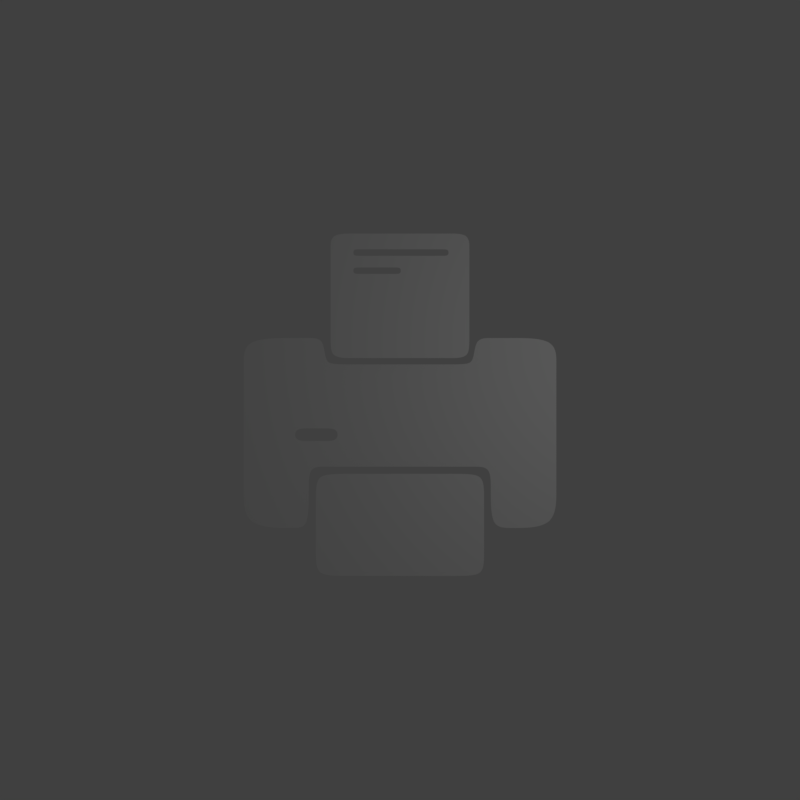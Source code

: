 # Source: printer.blend  (saved by Blender 2.79.0; exported with 4.5.12 LTS)
import bpy
from mathutils import Matrix  # noqa: F401  (used for matrix-valued properties, if any)

bpy.ops.wm.read_factory_settings(use_empty=True)
scene = bpy.context.scene
scene.name = 'Scene'

# ---- collections
col_collection_1 = bpy.data.collections.new('Collection 1'); scene.collection.children.link(col_collection_1)

# ---- materials (node trees are filled in below, after node groups)
mat_material = bpy.data.materials.new('Material')
mat_material.alpha_threshold = 0.0
mat_material.use_transparent_shadow = False
mat_material.roughness = 0.5
mat_material.line_color = (0.0, 0.0, 0.0, 1.0)

# ---- material node trees

# ---- world
world_world = bpy.data.worlds.new('World'); scene.world = world_world
world_world.color = (0.05088, 0.05088, 0.05088)
world_world.use_sun_shadow = False
world_world.sun_shadow_jitter_overblur = 0.0
world_world.cycles.sampling_method = 'MANUAL'

# ---- cameras
cam_camera = bpy.data.cameras.new('Camera')
cam_camera.clip_end = 100.0
cam_camera.lens = 35.0
cam_camera.sensor_width = 32.0
cam_camera.sensor_height = 18.0
cam_camera.ortho_scale = 7.314
cam_camera.dof.focus_distance = 0.0
cam_camera.dof.aperture_fstop = 128.0

# ---- lights
light_lamp = bpy.data.lights.new('Lamp', 'POINT')
light_lamp.transmission_factor = 0.0
light_lamp.cutoff_distance = 30.0
light_lamp.energy = 100.0
light_lamp.shadow_buffer_clip_start = 1.001
light_lamp.shadow_soft_size = 0.1
light_lamp.shadow_maximum_resolution = 0.006
light_lamp.use_absolute_resolution = True

# ---- meshes
me_plane_002 = bpy.data.meshes.new('Plane.002')
me_plane_002.from_pydata([(-1.0, -1.0, 0.0), (1.0, -1.0, 0.0), (-1.0, 1.0, 0.0), (1.0, 1.0, 0.0), (-0.6746, -1.0, 0.0), (-0.6746, 1.0, 0.0), (0.7024, -1.0, 0.0), (0.7024, 1.0, 0.0), (-1.0, 0.7471, 0.0), (1.0, 0.7471, 0.0), (-0.6746, 0.7471, 0.0), (0.7024, 0.7471, 0.0), (-1.0, -0.7266, 0.0), (1.0, -0.7266, 0.0), (-0.6746, -0.7266, 0.0), (0.7024, -0.7266, 0.0), (1.0, 0.6768, 0.0), (-0.6746, 0.6426, 0.0), (0.7024, 0.6426, 0.0), (-1.0, 0.6768, 0.0), (-1.0, 0.4552, 0.0), (1.0, 0.4552, 0.0), (-0.6746, 0.4552, 0.0), (0.7024, 0.4552, 0.0), (-1.0, 0.3887, 0.0), (1.0, 0.3887, 0.0), (-0.6746, 0.3524, 0.0), (0.7024, 0.3887, 0.0), (0.01389, 1.0, 0.0), (0.01389, -1.0, 0.0), (0.01389, 0.7471, 0.0), (0.01389, -0.7266, 0.0), (0.01389, 0.6426, 0.0), (0.01389, 0.4552, 0.0), (0.01389, 0.3524, 0.0), (-0.6051, 1.0, 0.0), (-0.6051, 0.7471, 0.0), (-0.6051, -0.7266, 0.0), (-0.6051, 0.6426, 0.0), (-0.6051, 0.4552, 0.0), (-0.6051, 0.3524, 0.0), (-0.6051, -1.0, 0.0), (0.6262, -1.0, 0.0), (0.6262, 1.0, 0.0), (0.6262, 0.7471, 0.0), (0.6262, -0.7266, 0.0), (0.6262, 0.6426, 0.0), (0.6262, 0.4552, 0.0), (0.6262, 0.3887, 0.0), (-0.05267, -1.0, 0.0), (-0.05267, 1.0, 0.0), (-0.05267, 0.7471, 0.0), (-0.05267, -0.7266, 0.0), (-0.05267, 0.6426, 0.0), (-0.05267, 0.4552, 0.0), (-0.05267, 0.3524, 0.0)], [], [(11, 9, 3, 7), (8, 10, 5, 2), (44, 11, 7, 43), (19, 17, 10, 8), (18, 16, 9, 11), (6, 1, 13, 15), (0, 4, 14, 12), (42, 6, 15, 45), (23, 21, 16, 18), (20, 22, 17, 19), (47, 23, 18, 46), (48, 27, 23, 47), (24, 26, 22, 20), (27, 25, 21, 23), (15, 13, 25, 27), (12, 14, 26, 24), (45, 15, 27, 48), (52, 31, 34, 55), (54, 33, 32, 53), (49, 29, 31, 52), (51, 30, 28, 50), (10, 36, 35, 5), (4, 41, 37, 14), (22, 39, 38, 17), (14, 37, 40, 26), (31, 45, 48, 34), (34, 48, 47, 33), (33, 47, 46, 32), (29, 42, 45, 31), (30, 44, 43, 28), (36, 51, 50, 35), (41, 49, 52, 37), (39, 54, 53, 38), (37, 52, 55, 40)])
me_plane_002.materials.append(mat_material)
me_plane_002.use_remesh_preserve_volume = False
me_plane_002.use_remesh_preserve_attributes = False
me_plane_002.use_mirror_vertex_groups = False
me_plane_002.update()
me_plane_001 = bpy.data.meshes.new('Plane.001')
me_plane_001.from_pydata([(-1.0, -1.0, 0.0), (1.0, -1.0, 0.0), (-1.0, 1.0, 0.0), (1.0, 1.0, 0.0), (-0.6746, -1.0, 0.0), (-0.6746, 1.0, 0.0), (0.7024, -1.0, 0.0), (0.7024, 1.0, 0.0), (-1.0, 0.5752, 0.0), (1.0, 0.5752, 0.0), (-0.6746, 0.5752, 0.0), (0.7024, 0.5752, 0.0), (-1.0, -0.5865, 0.0), (1.0, -0.5865, 0.0), (-0.6746, -0.5865, 0.0), (0.7024, -0.5865, 0.0)], [], [(11, 9, 3, 7), (8, 10, 5, 2), (10, 11, 7, 5), (14, 15, 11, 10), (12, 14, 10, 8), (15, 13, 9, 11), (6, 1, 13, 15), (0, 4, 14, 12), (4, 6, 15, 14)])
me_plane_001.materials.append(mat_material)
me_plane_001.use_remesh_preserve_volume = False
me_plane_001.use_remesh_preserve_attributes = False
me_plane_001.use_mirror_vertex_groups = False
me_plane_001.update()
me_plane = bpy.data.meshes.new('Plane')
me_plane.from_pydata([(-1.0, -1.0, 0.0), (1.0, -1.0, 0.0), (-1.0, 1.0, 0.0), (1.0, 1.0, 0.0), (-0.6746, -1.0, 0.0), (-0.6746, 1.0, 0.0), (0.7024, -1.0, 0.0), (0.7024, 1.0, 0.0), (-1.0, 0.5752, 0.0), (1.0, 0.5752, 0.0), (-0.6746, 0.5752, 0.0), (0.7024, 0.5752, 0.0), (-1.0, -0.5865, 0.0), (1.0, -0.5865, 0.0), (-0.6746, -0.5865, 0.0), (0.7024, -0.5865, 0.0), (0.5807, 1.0, 0.0), (0.5807, -1.0, 0.0), (0.5807, 0.5752, 0.0), (0.5807, -0.5865, 0.0), (1.0, -0.3551, 0.0), (-0.6746, -0.3551, 0.0), (0.7024, -0.3551, 0.0), (-1.0, -0.3551, 0.0), (0.5807, -0.3551, 0.0), (-0.5834, 1.0, 0.0), (-0.5834, 0.5752, 0.0), (-0.5834, -0.5865, 0.0), (-0.5834, -1.0, 0.0), (-0.5834, -0.3551, 0.0), (0.4757, 1.0, 0.0), (0.4757, 0.5752, 0.0), (0.4757, -0.3551, 0.0), (-0.4827, 1.0, 0.0), (-0.4827, 0.5752, 0.0), (-0.4827, -0.3551, 0.0), (1.0, 0.7226, 0.0), (-0.6746, 0.7226, 0.0), (0.7024, 0.7226, 0.0), (-1.0, 0.7226, 0.0), (0.5807, 0.7226, 0.0), (-0.5834, 0.7226, 0.0), (0.4757, 0.7226, 0.0), (-0.4827, 0.7226, 0.0), (-0.3958, 0.5752, 0.0), (-0.3958, -0.3551, 0.0), (-0.3958, 0.7226, 0.0), (0.3917, 0.5752, 0.0), (0.3917, -0.3551, 0.0), (0.3917, 0.7226, 0.0), (1.0, -0.08402, 0.0), (-0.6746, -0.08402, 0.0), (0.7024, -0.08402, 0.0), (0.5807, -0.08402, 0.0), (-1.0, -0.08402, 0.0), (-0.5834, -0.08402, 0.0), (0.4757, -0.08402, 0.0), (-0.4827, -0.08402, 0.0), (-0.3958, -0.08402, 0.0), (0.3917, -0.08402, 0.0), (1.0, 0.04843, 0.0), (-0.6746, 0.04843, 0.0), (0.7024, 0.04843, 0.0), (0.5807, 0.04843, 0.0), (-0.5834, 0.04843, 0.0), (0.4757, 0.04843, 0.0), (-0.4827, 0.04843, 0.0), (-0.3958, 0.04843, 0.0), (0.3917, 0.04843, 0.0), (-1.0, 0.04843, 0.0)], [], [(38, 36, 3, 7), (39, 37, 5, 2), (40, 38, 7, 16), (63, 62, 11, 18), (69, 61, 10, 8), (62, 60, 9, 11), (6, 1, 13, 15), (0, 4, 14, 12), (17, 6, 15, 19), (65, 63, 18, 31), (42, 40, 16, 30), (15, 13, 20, 22), (12, 14, 21, 23), (19, 15, 22, 24), (14, 27, 29, 21), (37, 41, 25, 5), (61, 64, 26, 10), (4, 28, 27, 14), (34, 44, 46, 43), (68, 65, 31, 47), (64, 66, 34, 26), (41, 43, 33, 25), (26, 34, 43, 41), (47, 31, 42, 49), (10, 26, 41, 37), (31, 18, 40, 42), (18, 11, 38, 40), (8, 10, 37, 39), (11, 9, 36, 38), (66, 67, 44, 34), (44, 47, 49, 46), (67, 68, 47, 44), (45, 48, 59, 58), (35, 45, 58, 57), (29, 35, 57, 55), (48, 32, 56, 59), (21, 29, 55, 51), (32, 24, 53, 56), (22, 20, 50, 52), (23, 21, 51, 54), (24, 22, 52, 53), (58, 59, 68, 67), (59, 56, 65, 68), (56, 53, 63, 65), (52, 50, 60, 62), (54, 51, 61, 69), (53, 52, 62, 63)])
me_plane.materials.append(mat_material)
me_plane.use_remesh_preserve_volume = False
me_plane.use_remesh_preserve_attributes = False
me_plane.use_mirror_vertex_groups = False
me_plane.update()

# ---- objects
ob_plane_002 = bpy.data.objects.new('Plane.002', me_plane_002)
ob_plane_001 = bpy.data.objects.new('Plane.001', me_plane_001)
ob_plane = bpy.data.objects.new('Plane', me_plane)
ob_lamp = bpy.data.objects.new('Lamp', light_lamp)
ob_camera = bpy.data.objects.new('Camera', cam_camera)

# ---- transforms, parenting, visibility, modifiers, constraints
ob_plane_002.location = (0.0, 1.772, 0.1071)
ob_plane_002.scale = (1.18, 1.059, 1.18)
ob_plane_002.lineart.crease_threshold = 0.0
_m = ob_plane_002.modifiers.new('Subsurf', 'SUBSURF')
_m.uv_smooth = 'PRESERVE_CORNERS'
_m.levels = 4
_m.render_levels = 4
_m.show_only_control_edges = False
ob_plane_001.location = (0.0, -2.124, 0.1071)
ob_plane_001.scale = (1.43, 0.8689, 1.43)
ob_plane_001.lineart.crease_threshold = 0.0
_m = ob_plane_001.modifiers.new('Subsurf', 'SUBSURF')
_m.uv_smooth = 'PRESERVE_CORNERS'
_m.levels = 4
_m.render_levels = 4
_m.show_only_control_edges = False
ob_plane.location = (0.0, -0.5663, -0.02539)
ob_plane.scale = (2.683, 1.63, 2.683)
ob_plane.lineart.crease_threshold = 0.0
_m = ob_plane.modifiers.new('Subsurf', 'SUBSURF')
_m.uv_smooth = 'PRESERVE_CORNERS'
_m.levels = 4
_m.render_levels = 4
_m.show_only_control_edges = False
ob_lamp.location = (4.076, 1.005, 5.904)
ob_lamp.rotation_euler = (0.6503, 0.05522, 1.866)
ob_lamp.lock_rotations_4d = False
ob_lamp.empty_display_type = 'ARROWS'
ob_lamp.color = (0.0, 0.0, 0.0, 0.0)
ob_lamp.lineart.crease_threshold = 0.0
ob_camera.location = (0.0, 0.0, 14.99)
ob_camera.lock_rotations_4d = False
ob_camera.empty_display_type = 'ARROWS'
ob_camera.color = (0.0, 0.0, 0.0, 0.0)
ob_camera.display_type = 'WIRE'
ob_camera.lineart.crease_threshold = 0.0

# ---- collection membership
col_collection_1.objects.link(ob_plane_002)
col_collection_1.objects.link(ob_plane_001)
col_collection_1.objects.link(ob_plane)
col_collection_1.objects.link(ob_lamp)
col_collection_1.objects.link(ob_camera)

# ---- scene / render settings (as saved in the file)
scene.camera = ob_camera
scene.frame_start = 1; scene.frame_end = 250; scene.frame_set(1)
scene.render.engine = 'BLENDER_EEVEE_NEXT'
scene.render.resolution_x = 500
scene.render.resolution_y = 500
scene.render.dither_intensity = 0.0
scene.render.film_transparent = True
scene.cycles.use_denoising = False
scene.cycles.samples = 128
scene.cycles.sampling_pattern = 'TABULATED_SOBOL'
scene.cycles.use_adaptive_sampling = False
scene.cycles.use_light_tree = False
scene.cycles.blur_glossy = 0.0
scene.cycles.sample_clamp_indirect = 0.0
scene.view_settings.view_transform = 'Standard'
bpy.context.view_layer.update()
